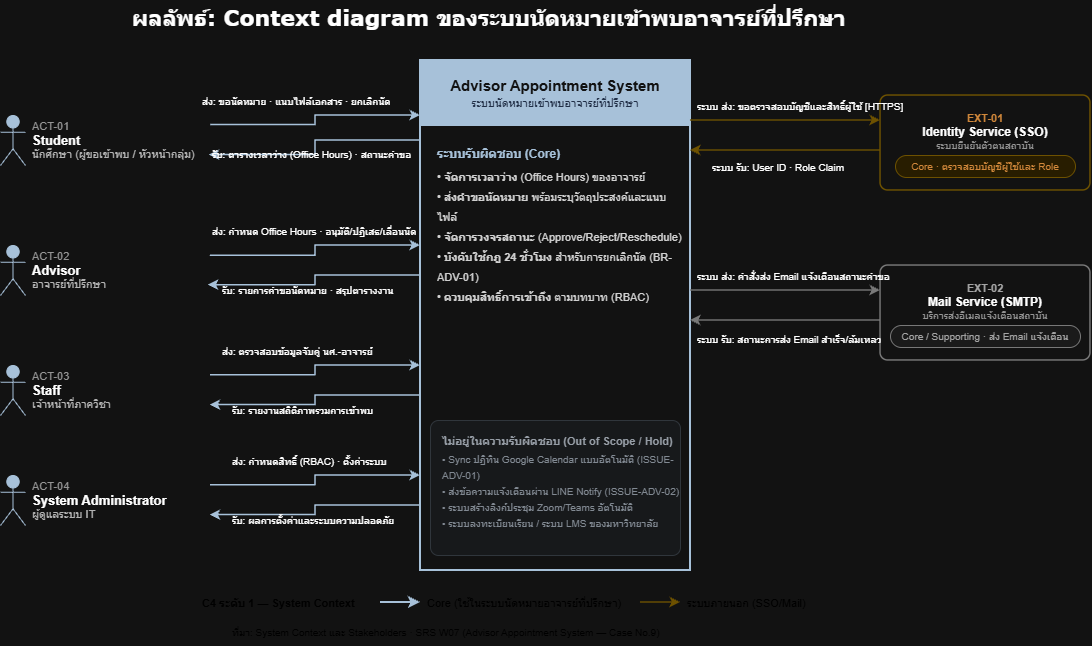

The diagram above was exported from draw.io. Its source (the exported page's mxGraphModel, read from the mxfile embedded in the PNG):
<mxGraphModel dx="1704" dy="895" grid="1" gridSize="10" guides="1" tooltips="1" connect="1" arrows="1" fold="1" page="1" pageScale="1" pageWidth="850" pageHeight="1100" math="0" shadow="0">
  <root>
    <mxCell id="0" />
    <mxCell id="1" parent="0" />
    <mxCell id="QS3muKdvSGag-XFvj9P0-2" parent="1" style="text;html=1;whiteSpace=wrap;strokeColor=none;fillColor=none;align=left;verticalAlign=middle;" value="&lt;font style=&quot;font-size: 22px;&quot; face=&quot;Verdana&quot;&gt;&lt;b&gt;ผลลัพธ์: Context diagram ของระบบนัดหมายเข้าพบอาจารย์ที่ปรึกษา&lt;/b&gt;&lt;/font&gt;" vertex="1">
      <mxGeometry height="35" width="900" x="440" y="190" as="geometry" />
    </mxCell>
    <mxCell id="QS3muKdvSGag-XFvj9P0-3" parent="1" style="shape=umlActor;verticalLabelPosition=bottom;verticalAlign=top;html=1;outlineConnect=0;fillColor=#1e3d59;strokeColor=#1e3d59;" vertex="1">
      <mxGeometry height="50" width="25" x="310" y="305" as="geometry" />
    </mxCell>
    <mxCell id="QS3muKdvSGag-XFvj9P0-4" parent="1" style="text;html=1;whiteSpace=wrap;strokeColor=none;fillColor=none;align=left;verticalAlign=middle;" value="&lt;div style=&quot;font-size: 11px; color: #666;&quot;&gt;ACT-01&lt;/div&gt;&lt;div style=&quot;font-size: 13px;&quot;&gt;&lt;b&gt;Student&lt;/b&gt;&lt;/div&gt;&lt;div style=&quot;font-size: 11px; color: #444;&quot;&gt;นักศึกษา (ผู้ขอเข้าพบ / หัวหน้ากลุ่ม)&lt;/div&gt;" vertex="1">
      <mxGeometry height="50" width="180" x="340" y="305" as="geometry" />
    </mxCell>
    <mxCell id="QS3muKdvSGag-XFvj9P0-5" parent="1" style="shape=umlActor;verticalLabelPosition=bottom;verticalAlign=top;html=1;outlineConnect=0;fillColor=#1e3d59;strokeColor=#1e3d59;" vertex="1">
      <mxGeometry height="50" width="25" x="310" y="435" as="geometry" />
    </mxCell>
    <mxCell id="QS3muKdvSGag-XFvj9P0-6" parent="1" style="text;html=1;whiteSpace=wrap;strokeColor=none;fillColor=none;align=left;verticalAlign=middle;" value="&lt;div style=&quot;font-size: 11px; color: #666;&quot;&gt;ACT-02&lt;/div&gt;&lt;div style=&quot;font-size: 13px;&quot;&gt;&lt;b&gt;Advisor&lt;/b&gt;&lt;/div&gt;&lt;div style=&quot;font-size: 11px; color: #444;&quot;&gt;อาจารย์ที่ปรึกษา&lt;/div&gt;" vertex="1">
      <mxGeometry height="50" width="180" x="340" y="435" as="geometry" />
    </mxCell>
    <mxCell id="QS3muKdvSGag-XFvj9P0-7" parent="1" style="shape=umlActor;verticalLabelPosition=bottom;verticalAlign=top;html=1;outlineConnect=0;fillColor=#1e3d59;strokeColor=#1e3d59;" vertex="1">
      <mxGeometry height="50" width="25" x="310" y="555" as="geometry" />
    </mxCell>
    <mxCell id="QS3muKdvSGag-XFvj9P0-8" parent="1" style="text;html=1;whiteSpace=wrap;strokeColor=none;fillColor=none;align=left;verticalAlign=middle;" value="&lt;div style=&quot;font-size: 11px; color: #666;&quot;&gt;ACT-03&lt;/div&gt;&lt;div style=&quot;font-size: 13px;&quot;&gt;&lt;b&gt;Staff&lt;/b&gt;&lt;/div&gt;&lt;div style=&quot;font-size: 11px; color: #444;&quot;&gt;เจ้าหน้าที่ภาควิชา&lt;/div&gt;" vertex="1">
      <mxGeometry height="50" width="180" x="340" y="555" as="geometry" />
    </mxCell>
    <mxCell id="QS3muKdvSGag-XFvj9P0-9" parent="1" style="shape=umlActor;verticalLabelPosition=bottom;verticalAlign=top;html=1;outlineConnect=0;fillColor=#1e3d59;strokeColor=#1e3d59;" vertex="1">
      <mxGeometry height="50" width="25" x="310" y="665" as="geometry" />
    </mxCell>
    <mxCell id="QS3muKdvSGag-XFvj9P0-10" parent="1" style="text;html=1;whiteSpace=wrap;strokeColor=none;fillColor=none;align=left;verticalAlign=middle;" value="&lt;div style=&quot;font-size: 11px; color: #666;&quot;&gt;ACT-04&lt;/div&gt;&lt;div style=&quot;font-size: 13px;&quot;&gt;&lt;b&gt;System Administrator&lt;/b&gt;&lt;/div&gt;&lt;div style=&quot;font-size: 11px; color: #444;&quot;&gt;ผู้ดูแลระบบ IT&lt;/div&gt;" vertex="1">
      <mxGeometry height="50" width="180" x="340" y="665" as="geometry" />
    </mxCell>
    <mxCell id="QS3muKdvSGag-XFvj9P0-11" edge="1" parent="1" source="QS3muKdvSGag-XFvj9P0-4" style="edgeStyle=orthogonalEdgeStyle;rounded=0;html=1;strokeColor=#1e3d59;strokeWidth=1.5;endArrow=classic;endFill=1;exitX=1.002;exitY=0.188;exitDx=0;exitDy=0;exitPerimeter=0;">
      <mxGeometry relative="1" as="geometry">
        <mxPoint x="560" y="305" as="sourcePoint" />
        <mxPoint x="730" y="305" as="targetPoint" />
      </mxGeometry>
    </mxCell>
    <mxCell id="QS3muKdvSGag-XFvj9P0-12" parent="1" style="text;html=1;whiteSpace=wrap;strokeColor=none;fillColor=none;align=left;verticalAlign=bottom;fontSize=10;" value="ส่ง: ขอนัดหมาย · แนบไฟล์เอกสาร · ยกเลิกนัด" vertex="1">
      <mxGeometry height="20" width="220" x="510" y="280" as="geometry" />
    </mxCell>
    <mxCell id="QS3muKdvSGag-XFvj9P0-13" edge="1" parent="1" style="edgeStyle=orthogonalEdgeStyle;rounded=0;html=1;strokeColor=#1e3d59;strokeWidth=1.5;endArrow=classic;endFill=1;entryX=0.992;entryY=0.792;entryDx=0;entryDy=0;entryPerimeter=0;" target="QS3muKdvSGag-XFvj9P0-4">
      <mxGeometry relative="1" as="geometry">
        <mxPoint x="730" y="330" as="sourcePoint" />
        <mxPoint x="560" y="330" as="targetPoint" />
      </mxGeometry>
    </mxCell>
    <mxCell id="QS3muKdvSGag-XFvj9P0-14" parent="1" style="text;html=1;whiteSpace=wrap;strokeColor=none;fillColor=none;align=left;verticalAlign=top;fontSize=10;" value="รับ: ตารางเวลาว่าง (Office Hours) · สถานะคำขอ" vertex="1">
      <mxGeometry height="20" width="220" x="520" y="332" as="geometry" />
    </mxCell>
    <mxCell id="QS3muKdvSGag-XFvj9P0-15" edge="1" parent="1" source="QS3muKdvSGag-XFvj9P0-6" style="edgeStyle=orthogonalEdgeStyle;rounded=0;html=1;strokeColor=#1e3d59;strokeWidth=1.5;endArrow=classic;endFill=1;exitX=0.999;exitY=0.206;exitDx=0;exitDy=0;exitPerimeter=0;">
      <mxGeometry relative="1" as="geometry">
        <mxPoint x="560" y="435" as="sourcePoint" />
        <mxPoint x="730" y="435" as="targetPoint" />
      </mxGeometry>
    </mxCell>
    <mxCell id="QS3muKdvSGag-XFvj9P0-16" parent="1" style="text;html=1;whiteSpace=wrap;strokeColor=none;fillColor=none;align=left;verticalAlign=bottom;fontSize=10;" value="ส่ง: กำหนด Office Hours · อนุมัติ/ปฏิเสธ/เลื่อนนัด" vertex="1">
      <mxGeometry height="20" width="220" x="520" y="410" as="geometry" />
    </mxCell>
    <mxCell id="QS3muKdvSGag-XFvj9P0-17" edge="1" parent="1" style="edgeStyle=orthogonalEdgeStyle;rounded=0;html=1;strokeColor=#1e3d59;strokeWidth=1.5;endArrow=classic;endFill=1;entryX=0.987;entryY=0.793;entryDx=0;entryDy=0;entryPerimeter=0;" target="QS3muKdvSGag-XFvj9P0-6">
      <mxGeometry relative="1" as="geometry">
        <mxPoint x="730" y="465" as="sourcePoint" />
        <mxPoint x="560" y="465" as="targetPoint" />
      </mxGeometry>
    </mxCell>
    <mxCell id="QS3muKdvSGag-XFvj9P0-18" parent="1" style="text;html=1;whiteSpace=wrap;strokeColor=none;fillColor=none;align=left;verticalAlign=top;fontSize=10;" value="รับ: รายการคำขอนัดหมาย · สรุปตารางงาน" vertex="1">
      <mxGeometry height="20" width="200" x="530" y="468" as="geometry" />
    </mxCell>
    <mxCell id="QS3muKdvSGag-XFvj9P0-19" edge="1" parent="1" source="QS3muKdvSGag-XFvj9P0-8" style="edgeStyle=orthogonalEdgeStyle;rounded=0;html=1;strokeColor=#1e3d59;strokeWidth=1.5;endArrow=classic;endFill=1;exitX=1;exitY=0.195;exitDx=0;exitDy=0;exitPerimeter=0;">
      <mxGeometry relative="1" as="geometry">
        <mxPoint x="560" y="555" as="sourcePoint" />
        <mxPoint x="730" y="555" as="targetPoint" />
      </mxGeometry>
    </mxCell>
    <mxCell id="QS3muKdvSGag-XFvj9P0-20" parent="1" style="text;html=1;whiteSpace=wrap;strokeColor=none;fillColor=none;align=left;verticalAlign=bottom;fontSize=10;" value="ส่ง: ตรวจสอบข้อมูลจับคู่ นศ.-อาจารย์" vertex="1">
      <mxGeometry height="20" width="200" x="530" y="530" as="geometry" />
    </mxCell>
    <mxCell id="QS3muKdvSGag-XFvj9P0-21" edge="1" parent="1" style="edgeStyle=orthogonalEdgeStyle;rounded=0;html=1;strokeColor=#1e3d59;strokeWidth=1.5;endArrow=classic;endFill=1;entryX=0.998;entryY=0.79;entryDx=0;entryDy=0;entryPerimeter=0;" target="QS3muKdvSGag-XFvj9P0-8">
      <mxGeometry relative="1" as="geometry">
        <mxPoint x="730" y="585" as="sourcePoint" />
        <mxPoint x="560" y="585" as="targetPoint" />
      </mxGeometry>
    </mxCell>
    <mxCell id="QS3muKdvSGag-XFvj9P0-22" parent="1" style="text;html=1;whiteSpace=wrap;strokeColor=none;fillColor=none;align=left;verticalAlign=top;fontSize=10;" value="รับ: รายงานสถิติภาพรวมการเข้าพบ" vertex="1">
      <mxGeometry height="20" width="200" x="540" y="588" as="geometry" />
    </mxCell>
    <mxCell id="QS3muKdvSGag-XFvj9P0-23" edge="1" parent="1" source="QS3muKdvSGag-XFvj9P0-10" style="edgeStyle=orthogonalEdgeStyle;rounded=0;html=1;strokeColor=#1e3d59;strokeWidth=1.5;endArrow=classic;endFill=1;exitX=1;exitY=0.195;exitDx=0;exitDy=0;exitPerimeter=0;">
      <mxGeometry relative="1" as="geometry">
        <mxPoint x="560" y="665" as="sourcePoint" />
        <mxPoint x="730" y="665" as="targetPoint" />
      </mxGeometry>
    </mxCell>
    <mxCell id="QS3muKdvSGag-XFvj9P0-24" parent="1" style="text;html=1;whiteSpace=wrap;strokeColor=none;fillColor=none;align=left;verticalAlign=bottom;fontSize=10;" value="ส่ง: กำหนดสิทธิ์ (RBAC) · ตั้งค่าระบบ" vertex="1">
      <mxGeometry height="20" width="200" x="540" y="640" as="geometry" />
    </mxCell>
    <mxCell id="QS3muKdvSGag-XFvj9P0-25" edge="1" parent="1" style="edgeStyle=orthogonalEdgeStyle;rounded=0;html=1;strokeColor=#1e3d59;strokeWidth=1.5;endArrow=classic;endFill=1;entryX=0.998;entryY=0.79;entryDx=0;entryDy=0;entryPerimeter=0;" target="QS3muKdvSGag-XFvj9P0-10">
      <mxGeometry relative="1" as="geometry">
        <mxPoint x="730" y="695" as="sourcePoint" />
        <mxPoint x="560" y="695" as="targetPoint" />
      </mxGeometry>
    </mxCell>
    <mxCell id="QS3muKdvSGag-XFvj9P0-26" parent="1" style="text;html=1;whiteSpace=wrap;strokeColor=none;fillColor=none;align=left;verticalAlign=top;fontSize=10;" value="รับ: ผลการตั้งค่าและระบบความปลอดภัย" vertex="1">
      <mxGeometry height="20" width="200" x="540" y="698" as="geometry" />
    </mxCell>
    <mxCell id="QS3muKdvSGag-XFvj9P0-27" parent="1" style="rounded=0;whiteSpace=wrap;html=1;strokeColor=#1e3d59;strokeWidth=2;fillColor=#ffffff;" vertex="1">
      <mxGeometry height="510" width="270" x="730" y="250" as="geometry" />
    </mxCell>
    <mxCell id="QS3muKdvSGag-XFvj9P0-28" parent="1" style="rounded=0;whiteSpace=wrap;html=1;strokeColor=#1e3d59;fillColor=#1e3d59;fontColor=#ffffff;align=center;verticalAlign=middle;" value="&lt;div style=&quot;font-size: 15px;&quot;&gt;&lt;b style=&quot;color: rgb(255, 255, 255);&quot;&gt;Advisor Appointment System&lt;/b&gt;&lt;/div&gt;&lt;div style=&quot;font-size: 11px; margin-top: 2px; color: rgb(208, 225, 253);&quot;&gt;ระบบนัดหมายเข้าพบอาจารย์ที่ปรึกษา&lt;/div&gt;" vertex="1">
      <mxGeometry height="65" width="270" x="730" y="250" as="geometry" />
    </mxCell>
    <mxCell id="QS3muKdvSGag-XFvj9P0-29" parent="1" style="text;html=1;whiteSpace=wrap;strokeColor=none;fillColor=none;align=left;verticalAlign=top;spacingLeft=10;spacingTop=10;" value="&lt;div style=&quot;font-size: 12px; color: #1e3d59;&quot;&gt;&lt;b&gt;ระบบรับผิดชอบ (Core)&lt;/b&gt;&lt;/div&gt;&lt;div style=&quot;font-size: 11px; line-height: 20px; color: #222; margin-top: 6px;&quot;&gt;• &lt;b&gt;จัดการเวลาว่าง&lt;/b&gt; (Office Hours) ของอาจารย์&lt;br&gt;• &lt;b&gt;ส่งคำขอนัดหมาย&lt;/b&gt; พร้อมระบุวัตถุประสงค์และแนบไฟล์&lt;br&gt;• &lt;b&gt;จัดการวงจรสถานะ&lt;/b&gt; (Approve/Reject/Reschedule)&lt;br&gt;• &lt;b&gt;บังคับใช้กฎ 24 ชั่วโมง&lt;/b&gt; สำหรับการยกเลิกนัด (BR-ADV-01)&lt;br&gt;• &lt;b&gt;ควบคุมสิทธิ์การเข้าถึง&lt;/b&gt; ตามบทบาท (RBAC)&lt;/div&gt;" vertex="1">
      <mxGeometry height="190" width="260" x="735" y="320" as="geometry" />
    </mxCell>
    <mxCell id="QS3muKdvSGag-XFvj9P0-30" parent="1" style="rounded=1;whiteSpace=wrap;html=1;strokeColor=#d0d7de;fillColor=#f6f8fa;align=left;verticalAlign=top;spacingLeft=10;spacingTop=8;arcSize=6;" value="&lt;div style=&quot;font-size: 11px; color: rgb(87, 96, 106);&quot;&gt;&lt;b&gt;ไม่อยู่ในความรับผิดชอบ (Out of Scope / Hold)&lt;/b&gt;&lt;/div&gt;&lt;div style=&quot;font-size: 10px; line-height: 16px; color: rgb(110, 119, 129); margin-top: 4px;&quot;&gt;• Sync ปฏิทิน Google Calendar แบบอัตโนมัติ (ISSUE-ADV-01)&lt;br&gt;• ส่งข้อความแจ้งเตือนผ่าน LINE Notify (ISSUE-ADV-02)&lt;br&gt;• ระบบสร้างลิงก์ประชุม Zoom/Teams อัตโนมัติ&lt;br&gt;• ระบบลงทะเบียนเรียน / ระบบ LMS ของมหาวิทยาลัย&lt;/div&gt;" vertex="1">
      <mxGeometry height="135" width="250" x="740" y="610" as="geometry" />
    </mxCell>
    <mxCell id="QS3muKdvSGag-XFvj9P0-31" parent="1" style="rounded=1;whiteSpace=wrap;html=1;strokeColor=#d6b656;strokeWidth=1.5;strokeDasharray=4 3;fillColor=#ffffff;align=center;verticalAlign=top;spacingTop=10;arcSize=8;" value="&lt;div style=&quot;font-size: 11px; color: #b45f06;&quot;&gt;&lt;b&gt;EXT-01&lt;/b&gt;&lt;/div&gt;&lt;div style=&quot;font-size: 12px;&quot;&gt;&lt;b&gt;Identity Service (SSO)&lt;/b&gt;&lt;/div&gt;&lt;div style=&quot;font-size: 10px; color: #666;&quot;&gt;ระบบยืนยันตัวตนสถาบัน&lt;/div&gt;" vertex="1">
      <mxGeometry height="95" width="210" x="1190" y="285" as="geometry" />
    </mxCell>
    <mxCell id="QS3muKdvSGag-XFvj9P0-32" parent="1" style="rounded=1;whiteSpace=wrap;html=1;strokeColor=#d6b656;fillColor=#fff2cc;fontColor=#b45f06;fontSize=10;arcSize=50;align=center;" value="Core · ตรวจสอบบัญชีผู้ใช้และ Role" vertex="1">
      <mxGeometry height="22" width="180" x="1205" y="345" as="geometry" />
    </mxCell>
    <mxCell id="QS3muKdvSGag-XFvj9P0-33" parent="1" style="rounded=1;whiteSpace=wrap;html=1;strokeColor=#888888;strokeWidth=1.5;strokeDasharray=4 3;fillColor=#ffffff;align=center;verticalAlign=top;spacingTop=10;arcSize=8;" value="&lt;div style=&quot;font-size: 11px; color: #555;&quot;&gt;&lt;b&gt;EXT-02&lt;/b&gt;&lt;/div&gt;&lt;div style=&quot;font-size: 12px;&quot;&gt;&lt;b&gt;Mail Service (SMTP)&lt;/b&gt;&lt;/div&gt;&lt;div style=&quot;font-size: 10px; color: #666;&quot;&gt;บริการส่งอีเมลแจ้งเตือนสถาบัน&lt;/div&gt;" vertex="1">
      <mxGeometry height="95" width="210" x="1190" y="455" as="geometry" />
    </mxCell>
    <mxCell id="QS3muKdvSGag-XFvj9P0-34" parent="1" style="rounded=1;whiteSpace=wrap;html=1;strokeColor=#888888;fillColor=#f5f5f5;fontColor=#555555;fontSize=10;arcSize=50;align=center;" value="Core / Supporting · ส่ง Email แจ้งเตือน" vertex="1">
      <mxGeometry height="22" width="190" x="1200" y="515" as="geometry" />
    </mxCell>
    <mxCell id="QS3muKdvSGag-XFvj9P0-35" edge="1" parent="1" style="edgeStyle=orthogonalEdgeStyle;rounded=0;html=1;strokeColor=#d6b656;strokeWidth=1.5;strokeDasharray=4 3;endArrow=classic;endFill=1;">
      <mxGeometry relative="1" as="geometry">
        <mxPoint x="1000" y="310" as="sourcePoint" />
        <mxPoint x="1190" y="310" as="targetPoint" />
      </mxGeometry>
    </mxCell>
    <mxCell id="QS3muKdvSGag-XFvj9P0-36" parent="1" style="text;html=1;whiteSpace=wrap;strokeColor=none;fillColor=none;align=left;verticalAlign=bottom;fontSize=10;" value="ระบบ ส่ง: ขอตรวจสอบบัญชีและสิทธิ์ผู้ใช้ [HTTPS]" vertex="1">
      <mxGeometry height="20" width="220" x="1005" y="285" as="geometry" />
    </mxCell>
    <mxCell id="QS3muKdvSGag-XFvj9P0-37" edge="1" parent="1" style="edgeStyle=orthogonalEdgeStyle;rounded=0;html=1;strokeColor=#d6b656;strokeWidth=1.5;strokeDasharray=4 3;endArrow=classic;endFill=1;">
      <mxGeometry relative="1" as="geometry">
        <mxPoint x="1190" y="340" as="sourcePoint" />
        <mxPoint x="1000" y="340" as="targetPoint" />
      </mxGeometry>
    </mxCell>
    <mxCell id="QS3muKdvSGag-XFvj9P0-38" parent="1" style="text;html=1;whiteSpace=wrap;strokeColor=none;fillColor=none;align=left;verticalAlign=top;fontSize=10;" value="ระบบ รับ: User ID · Role Claim" vertex="1">
      <mxGeometry height="20" width="180" x="1020" y="345" as="geometry" />
    </mxCell>
    <mxCell id="QS3muKdvSGag-XFvj9P0-39" edge="1" parent="1" style="edgeStyle=orthogonalEdgeStyle;rounded=0;html=1;strokeColor=#888888;strokeWidth=1.5;strokeDasharray=4 3;endArrow=classic;endFill=1;">
      <mxGeometry relative="1" as="geometry">
        <mxPoint x="1000" y="480" as="sourcePoint" />
        <mxPoint x="1190" y="480" as="targetPoint" />
      </mxGeometry>
    </mxCell>
    <mxCell id="QS3muKdvSGag-XFvj9P0-40" parent="1" style="text;html=1;whiteSpace=wrap;strokeColor=none;fillColor=none;align=left;verticalAlign=bottom;fontSize=10;" value="ระบบ ส่ง: คำสั่งส่ง Email แจ้งเตือนสถานะคำขอ" vertex="1">
      <mxGeometry height="20" width="220" x="1005" y="455" as="geometry" />
    </mxCell>
    <mxCell id="QS3muKdvSGag-XFvj9P0-41" edge="1" parent="1" style="edgeStyle=orthogonalEdgeStyle;rounded=0;html=1;strokeColor=#888888;strokeWidth=1.5;strokeDasharray=4 3;endArrow=classic;endFill=1;">
      <mxGeometry relative="1" as="geometry">
        <mxPoint x="1190" y="510" as="sourcePoint" />
        <mxPoint x="1000" y="510" as="targetPoint" />
      </mxGeometry>
    </mxCell>
    <mxCell id="QS3muKdvSGag-XFvj9P0-42" parent="1" style="text;html=1;whiteSpace=wrap;strokeColor=none;fillColor=none;align=left;verticalAlign=top;fontSize=10;" value="ระบบ รับ: สถานะการส่ง Email สำเร็จ/ล้มเหลว" vertex="1">
      <mxGeometry height="20" width="210" x="1005" y="517" as="geometry" />
    </mxCell>
    <mxCell id="QS3muKdvSGag-XFvj9P0-43" parent="1" style="text;html=1;whiteSpace=wrap;strokeColor=none;fillColor=none;fontSize=11;fontColor=#333;" value="&lt;b&gt;C4 ระดับ 1 — System Context&lt;/b&gt;" vertex="1">
      <mxGeometry height="25" width="170" x="510" y="780" as="geometry" />
    </mxCell>
    <mxCell id="QS3muKdvSGag-XFvj9P0-44" edge="1" parent="1" style="edgeStyle=orthogonalEdgeStyle;rounded=0;html=1;strokeColor=#1e3d59;strokeWidth=2;endArrow=classic;endFill=1;">
      <mxGeometry relative="1" as="geometry">
        <mxPoint x="690" y="792" as="sourcePoint" />
        <mxPoint x="730" y="792" as="targetPoint" />
      </mxGeometry>
    </mxCell>
    <mxCell id="QS3muKdvSGag-XFvj9P0-45" parent="1" style="text;html=1;whiteSpace=wrap;strokeColor=none;fillColor=none;fontSize=11;fontColor=#333;" value="Core (ใช้ในระบบนัดหมายอาจารย์ที่ปรึกษา)" vertex="1">
      <mxGeometry height="25" width="210" x="735" y="780" as="geometry" />
    </mxCell>
    <mxCell id="QS3muKdvSGag-XFvj9P0-46" edge="1" parent="1" style="edgeStyle=orthogonalEdgeStyle;rounded=0;html=1;strokeColor=#d6b656;strokeWidth=1.5;strokeDasharray=4 3;endArrow=classic;endFill=1;">
      <mxGeometry relative="1" as="geometry">
        <mxPoint x="950" y="792" as="sourcePoint" />
        <mxPoint x="990" y="792" as="targetPoint" />
      </mxGeometry>
    </mxCell>
    <mxCell id="QS3muKdvSGag-XFvj9P0-47" parent="1" style="text;html=1;whiteSpace=wrap;strokeColor=none;fillColor=none;fontSize=11;fontColor=#333;" value="ระบบภายนอก (SSO/Mail)" vertex="1">
      <mxGeometry height="25" width="150" x="995" y="780" as="geometry" />
    </mxCell>
    <mxCell id="QS3muKdvSGag-XFvj9P0-48" parent="1" style="text;html=1;whiteSpace=wrap;strokeColor=none;fillColor=none;fontSize=10;fontColor=#777;" value="ที่มา: System Context และ Stakeholders · SRS W07 (Advisor Appointment System — Case No.9)" vertex="1">
      <mxGeometry height="25" width="800" x="540" y="810" as="geometry" />
    </mxCell>
  </root>
</mxGraphModel>